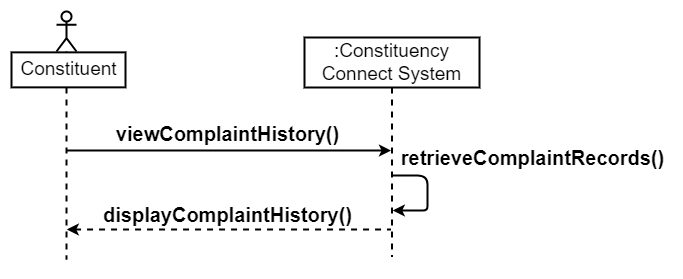

The diagram above was exported from draw.io. Its source (the exported page's mxGraphModel, read from the mxfile embedded in the PNG):
<mxGraphModel dx="1354" dy="1280" grid="0" gridSize="10" guides="1" tooltips="1" connect="1" arrows="1" fold="1" page="0" pageScale="1" pageWidth="850" pageHeight="1100" math="0" shadow="0">
  <root>
    <mxCell id="0" />
    <mxCell id="1" parent="0" />
    <mxCell id="2" value="&lt;font style=&quot;font-size: 19px;&quot;&gt;:Constituency Connect System&lt;/font&gt;" style="shape=umlLifeline;perimeter=lifelinePerimeter;whiteSpace=wrap;html=1;container=1;dropTarget=0;collapsible=0;recursiveResize=0;outlineConnect=0;portConstraint=eastwest;newEdgeStyle={&quot;curved&quot;:0,&quot;rounded&quot;:0};strokeWidth=2;size=50;" vertex="1" parent="1">
      <mxGeometry x="1153" y="2064" width="175" height="219" as="geometry" />
    </mxCell>
    <mxCell id="3" value="" style="group;strokeWidth=2;" vertex="1" connectable="0" parent="1">
      <mxGeometry x="861" y="2038" width="114" height="257" as="geometry" />
    </mxCell>
    <mxCell id="4" value="" style="shape=umlLifeline;perimeter=lifelinePerimeter;whiteSpace=wrap;html=1;container=1;dropTarget=0;collapsible=0;recursiveResize=0;outlineConnect=0;portConstraint=eastwest;newEdgeStyle={&quot;curved&quot;:0,&quot;rounded&quot;:0};participant=umlActor;strokeWidth=2;" vertex="1" parent="3">
      <mxGeometry x="44" width="20" height="248" as="geometry" />
    </mxCell>
    <mxCell id="5" value="&lt;font style=&quot;font-size: 19px;&quot;&gt;Constituent&lt;/font&gt;" style="text;html=1;align=center;verticalAlign=middle;resizable=0;points=[];autosize=1;strokeColor=default;fillColor=default;strokeWidth=2;" vertex="1" parent="3">
      <mxGeometry x="-1" y="40.86167652859961" width="114" height="35" as="geometry" />
    </mxCell>
    <mxCell id="6" value="" style="endArrow=none;html=1;rounded=0;startArrow=classic;startFill=1;strokeWidth=2;" edge="1" source="2" parent="1">
      <mxGeometry width="50" height="50" relative="1" as="geometry">
        <mxPoint x="1160.5" y="2177" as="sourcePoint" />
        <mxPoint x="915.1304347826087" y="2177" as="targetPoint" />
      </mxGeometry>
    </mxCell>
    <mxCell id="7" value="&lt;font style=&quot;font-size: 20px;&quot;&gt;&lt;b&gt;viewComplaintHistory()&lt;/b&gt;&lt;/font&gt;" style="text;html=1;align=center;verticalAlign=middle;resizable=0;points=[];autosize=1;strokeColor=none;fillColor=none;" vertex="1" parent="1">
      <mxGeometry x="955" y="2142" width="241" height="36" as="geometry" />
    </mxCell>
    <mxCell id="8" value="" style="endArrow=none;html=1;rounded=0;dashed=1;startArrow=classic;startFill=1;strokeWidth=2;" edge="1" parent="1">
      <mxGeometry width="50" height="50" relative="1" as="geometry">
        <mxPoint x="915.3103448275863" y="2256" as="sourcePoint" />
        <mxPoint x="1239.5000000000002" y="2256" as="targetPoint" />
      </mxGeometry>
    </mxCell>
    <mxCell id="9" value="&lt;font style=&quot;font-size: 20px;&quot;&gt;&lt;b&gt;retrieveComplaintRecords()&lt;/b&gt;&lt;/font&gt;" style="text;html=1;align=center;verticalAlign=middle;resizable=0;points=[];autosize=1;strokeColor=none;fillColor=none;" vertex="1" parent="1">
      <mxGeometry x="1240" y="2166" width="281" height="36" as="geometry" />
    </mxCell>
    <mxCell id="10" value="" style="endArrow=classic;html=1;rounded=1;curved=0;strokeWidth=2;" edge="1" parent="1">
      <mxGeometry width="50" height="50" relative="1" as="geometry">
        <mxPoint x="1241.3076923076924" y="2202" as="sourcePoint" />
        <mxPoint x="1241.3076923076924" y="2237" as="targetPoint" />
        <Array as="points">
          <mxPoint x="1276" y="2202" />
          <mxPoint x="1276" y="2220" />
          <mxPoint x="1276" y="2237" />
          <mxPoint x="1267" y="2237" />
        </Array>
      </mxGeometry>
    </mxCell>
    <mxCell id="11" value="&lt;font style=&quot;font-size: 20px;&quot;&gt;&lt;b&gt;displayComplaintHistory()&lt;/b&gt;&lt;/font&gt;" style="text;html=1;align=center;verticalAlign=middle;resizable=0;points=[];autosize=1;strokeColor=none;fillColor=none;" vertex="1" parent="1">
      <mxGeometry x="942" y="2223" width="267" height="36" as="geometry" />
    </mxCell>
  </root>
</mxGraphModel>